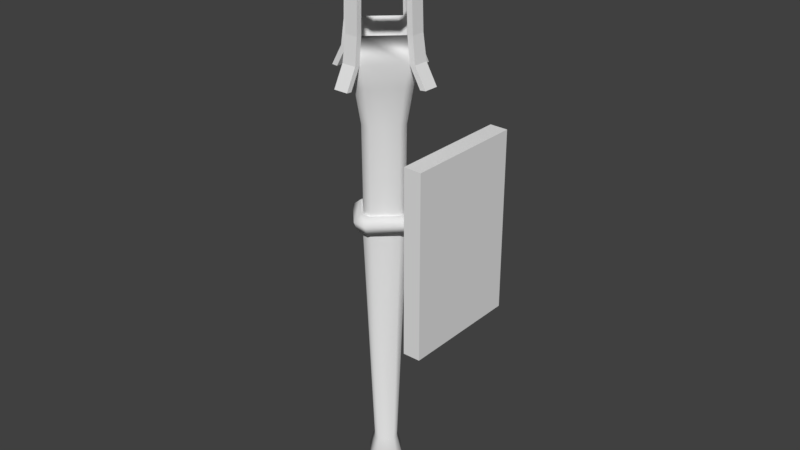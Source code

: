# Source: Wall_Torch.blend  (saved by Blender 2.78.0; exported with 4.5.12 LTS)
import bpy
from mathutils import Matrix  # noqa: F401  (used for matrix-valued properties, if any)

bpy.ops.wm.read_factory_settings(use_empty=True)
scene = bpy.context.scene
scene.name = 'Scene'

# ---- collections
col_collection_1 = bpy.data.collections.new('Collection 1'); scene.collection.children.link(col_collection_1)

# ---- world
world_world = bpy.data.worlds.new('World'); scene.world = world_world
world_world.color = (0.05088, 0.05088, 0.05088)
world_world.use_sun_shadow = False
world_world.sun_shadow_jitter_overblur = 0.0
world_world.cycles.sampling_method = 'MANUAL'

# ---- meshes
me_circle = bpy.data.meshes.new('Circle')
me_circle.from_pydata([(-0.1354, 0.01916, -0.3922), (-0.1524, 0.003286, -0.3922), (-0.1526, -0.00486, -0.3922), (-0.1368, -0.02179, -0.3922), (-0.1286, -0.02205, -0.3922), (-0.1117, -0.006173, -0.3922), (-0.1114, 0.001974, -0.3922), (-0.1273, 0.0189, -0.3922), (-0.1383, 0.03651, -0.007723), (-0.1695, 0.007268, -0.007723), (-0.17, -0.007736, -0.007723), (-0.1407, -0.03892, -0.007723), (-0.1257, -0.0394, -0.007723), (-0.09455, -0.01015, -0.007723), (-0.09407, 0.00485, -0.007723), (-0.1233, 0.03603, -0.007723), (-0.1397, 0.0448, -0.01198), (-0.1777, 0.009169, -0.01198), (-0.1783, -0.009109, -0.01198), (-0.1426, -0.0471, -0.01198), (-0.1244, -0.04768, -0.01198), (-0.08638, -0.01206, -0.01198), (-0.08579, 0.006223, -0.01198), (-0.1214, 0.04421, -0.01198), (-0.1409, 0.05183, 0.004712), (-0.1846, 0.01078, 0.004712), (-0.1853, -0.01028, 0.004712), (-0.1443, -0.05404, 0.004712), (-0.1232, -0.05471, 0.004712), (-0.07943, -0.01367, 0.004712), (-0.07876, 0.007389, 0.004712), (-0.1198, 0.05115, 0.004712), (-0.1387, 0.03892, 0.01562), (-0.1719, 0.007821, 0.01562), (-0.1724, -0.008135, 0.01562), (-0.1413, -0.04129, 0.01562), (-0.1253, -0.04181, 0.01562), (-0.09218, -0.01071, 0.01562), (-0.09167, 0.005249, 0.01562), (-0.1228, 0.03841, 0.01562), (-0.138, 0.03464, 0.01289), (-0.1677, 0.006839, 0.01289), (-0.1681, -0.007426, 0.01289), (-0.1403, -0.03707, 0.01289), (-0.126, -0.03753, 0.01289), (-0.0964, -0.009725, 0.01289), (-0.09594, 0.00454, 0.01289), (-0.1237, 0.03419, 0.01289), (-0.1382, 0.03606, 0.1508), (-0.1691, 0.007163, 0.1508), (-0.1695, -0.00766, 0.1508), (-0.1406, -0.03847, 0.1508), (-0.1258, -0.03894, 0.1508), (-0.095, -0.01005, 0.1508), (-0.09453, 0.004774, 0.1508), (-0.1234, 0.03558, 0.1508), (-0.14, 0.04687, 0.2091), (-0.1797, 0.009646, 0.2091), (-0.1803, -0.009454, 0.2091), (-0.1431, -0.04915, 0.2091), (-0.124, -0.04976, 0.2091), (-0.08433, -0.01253, 0.2091), (-0.08371, 0.006567, 0.2091), (-0.1209, 0.04626, 0.2091), (-0.1901, 0.01206, 0.2462), (-0.1909, -0.0112, 0.2462), (-0.1455, -0.05953, 0.2462), (-0.1223, -0.06028, 0.2462), (-0.07319, 0.008312, 0.2462), (-0.1185, 0.05665, 0.2462), (-0.1409, 0.05222, 0.2854), (-0.1857, -0.01034, 0.2854), (-0.1443, -0.05443, 0.2854), (-0.1231, -0.05511, 0.2854), (-0.07836, 0.007455, 0.2854), (-0.1197, 0.05154, 0.2854), (-0.138, 0.03456, 0.229), (-0.1676, 0.00682, 0.229), (-0.168, -0.007412, 0.229), (-0.1403, -0.03699, 0.229), (-0.1261, -0.03745, 0.229), (-0.09648, -0.009706, 0.229), (-0.09603, 0.004526, 0.229), (-0.1238, 0.0341, 0.229), (-0.122, -0.06919, 0.247), (-0.1452, -0.06845, 0.247), (-0.1228, -0.06402, 0.2862), (-0.144, -0.06334, 0.2862), (-0.1238, -0.0502, 0.4484), (-0.145, -0.04975, 0.4484), (-0.1234, -0.05911, 0.4492), (-0.1446, -0.05867, 0.4492), (-0.1218, -0.07788, 0.2144), (-0.1451, -0.07713, 0.2144), (-0.1215, -0.08679, 0.2152), (-0.1448, -0.08605, 0.2152), (-0.1225, -0.05888, 0.4636), (-0.1436, -0.05931, 0.4658), (-0.1224, -0.06588, 0.458), (-0.1435, -0.0663, 0.4602), (-0.1418, 0.05739, 0.2462), (-0.1421, 0.06631, 0.247), (-0.1188, 0.06556, 0.247), (-0.1412, 0.06114, 0.2862), (-0.12, 0.06046, 0.2862), (-0.1402, 0.04731, 0.4484), (-0.119, 0.04687, 0.4484), (-0.1406, 0.05622, 0.4492), (-0.1194, 0.05578, 0.4492), (-0.1422, 0.07499, 0.2144), (-0.119, 0.07425, 0.2144), (-0.1425, 0.08391, 0.2152), (-0.1193, 0.08316, 0.2152), (-0.1415, 0.056, 0.4636), (-0.1204, 0.05642, 0.4658), (-0.1417, 0.06299, 0.458), (-0.1206, 0.06342, 0.4602), (-0.07394, -0.01495, 0.2462), (-0.07904, -0.01376, 0.2854), (-0.06428, 0.008607, 0.247), (-0.06502, -0.01465, 0.247), (-0.06945, 0.00775, 0.2862), (-0.07013, -0.01346, 0.2862), (-0.08327, 0.006766, 0.4484), (-0.08372, -0.01445, 0.4484), (-0.07436, 0.007161, 0.4492), (-0.07481, -0.01406, 0.4492), (-0.05559, 0.008765, 0.2144), (-0.05634, -0.01449, 0.2144), (-0.04668, 0.009061, 0.2152), (-0.04742, -0.0142, 0.2152), (-0.07459, 0.008054, 0.4636), (-0.07416, -0.01305, 0.4658), (-0.06759, 0.008203, 0.458), (-0.06717, -0.01291, 0.4602), (-0.185, 0.01087, 0.2854), (-0.1998, -0.01149, 0.247), (-0.199, 0.01176, 0.247), (-0.1946, -0.01064, 0.2862), (-0.1939, 0.01058, 0.2862), (-0.1808, -0.009652, 0.4484), (-0.1803, 0.01157, 0.4484), (-0.1897, -0.01005, 0.4492), (-0.1893, 0.01117, 0.4492), (-0.2085, -0.01165, 0.2144), (-0.2077, 0.01161, 0.2144), (-0.2174, -0.01195, 0.2152), (-0.2166, 0.01131, 0.2152), (-0.1895, -0.01094, 0.4636), (-0.1899, 0.01017, 0.4658), (-0.1965, -0.01109, 0.458), (-0.1969, 0.01002, 0.4602), (-0.1504, 0.04938, 0.3369), (-0.181, 0.02147, 0.3369), (-0.1828, -0.01986, 0.3369), (-0.1549, -0.0504, 0.3369), (-0.1136, -0.05226, 0.3369), (-0.08307, -0.02436, 0.3369), (-0.08121, 0.01697, 0.3369), (-0.1091, 0.04751, 0.3369), (-0.1504, 0.04938, 0.3517), (-0.181, 0.02147, 0.3517), (-0.1828, -0.01986, 0.3517), (-0.1549, -0.0504, 0.3517), (-0.1136, -0.05226, 0.3517), (-0.08307, -0.02436, 0.3517), (-0.08121, 0.01697, 0.3517), (-0.1091, 0.04751, 0.3517), (-0.1479, 0.04227, 0.3517), (-0.1741, 0.01827, 0.3517), (-0.1757, -0.01728, 0.3517), (-0.1517, -0.04355, 0.3517), (-0.1162, -0.04516, 0.3517), (-0.08992, -0.02115, 0.3517), (-0.08832, 0.0144, 0.3517), (-0.1123, 0.04067, 0.3517), (-0.1479, 0.04227, 0.3369), (-0.1741, 0.01827, 0.3369), (-0.1757, -0.01728, 0.3369), (-0.1517, -0.04355, 0.3369), (-0.1162, -0.04516, 0.3369), (-0.08992, -0.02115, 0.3369), (-0.08832, 0.0144, 0.3369), (-0.1123, 0.04067, 0.3369), (-0.1504, 0.04938, 0.3369), (-0.181, 0.02147, 0.3369), (-0.1828, -0.01986, 0.3369), (-0.1549, -0.0504, 0.3369), (-0.1136, -0.05226, 0.3369), (-0.08307, -0.02436, 0.3369), (-0.08121, 0.01697, 0.3369), (-0.1091, 0.04751, 0.3369), (-0.1497, 0.04725, 0.4302), (-0.1789, 0.02051, 0.4302), (-0.1807, -0.01909, 0.4302), (-0.154, -0.04835, 0.4302), (-0.1144, -0.05013, 0.4302), (-0.08512, -0.0234, 0.4302), (-0.08334, 0.0162, 0.4302), (-0.1101, 0.04546, 0.4302), (-0.1497, 0.04725, 0.4444), (-0.1789, 0.02051, 0.4444), (-0.1807, -0.01909, 0.4444), (-0.154, -0.04835, 0.4444), (-0.1144, -0.05013, 0.4444), (-0.08512, -0.0234, 0.4444), (-0.08334, 0.0162, 0.4444), (-0.1101, 0.04546, 0.4444), (-0.1472, 0.04044, 0.4444), (-0.1724, 0.01744, 0.4444), (-0.1739, -0.01662, 0.4444), (-0.1509, -0.04179, 0.4444), (-0.1169, -0.04332, 0.4444), (-0.09168, -0.02033, 0.4444), (-0.09015, 0.01373, 0.4444), (-0.1131, 0.0389, 0.4444), (-0.1472, 0.04044, 0.4302), (-0.1724, 0.01744, 0.4302), (-0.1739, -0.01662, 0.4302), (-0.1509, -0.04179, 0.4302), (-0.1169, -0.04332, 0.4302), (-0.09168, -0.02033, 0.4302), (-0.09015, 0.01373, 0.4302), (-0.1131, 0.0389, 0.4302), (-0.1497, 0.04725, 0.4302), (-0.1789, 0.02051, 0.4302), (-0.1807, -0.01909, 0.4302), (-0.154, -0.04835, 0.4302), (-0.1144, -0.05013, 0.4302), (-0.08512, -0.0234, 0.4302), (-0.08334, 0.0162, 0.4302), (-0.1101, 0.04546, 0.4302), (-0.01698, 0.009502, -0.01323), (-0.01698, -0.008376, -0.01323), (-0.01698, 0.009502, 0.003457), (-0.01698, -0.0111, 0.003457), (-0.01698, 0.009502, 0.01437), (-0.01698, -0.006105, 0.01437), (-0.01698, 0.09499, -0.1438), (-0.01698, -0.09516, -0.1438), (-0.01698, 0.09499, 0.02854), (-0.01698, -0.09516, 0.02854), (-0.01698, 0.09499, 0.1425), (-0.01698, -0.09516, 0.1425), (0.01042, 0.09598, -0.1438), (0.01042, -0.09516, -0.1438), (0.01042, 0.09598, 0.02751), (0.01042, -0.09516, 0.02751), (0.01042, 0.09598, 0.1415), (0.01042, -0.09516, 0.1415), (-0.137, 0.02832, -0.4239), (-0.1614, 0.005388, -0.4239), (-0.1618, -0.006378, -0.4239), (-0.1389, -0.03083, -0.4239), (-0.1271, -0.03121, -0.4239), (-0.1026, -0.008275, -0.4239), (-0.1023, 0.003492, -0.4239), (-0.1252, 0.02795, -0.4239), (-0.132, -0.001443, -0.4801)], [], [(2, 10, 9, 1), (6, 14, 13, 5), (11, 19, 18, 10), (15, 23, 22, 14), (4, 12, 11, 3), (8, 9, 17, 16), (0, 8, 15, 7), (20, 12, 13, 21), (28, 20, 21, 29), (10, 18, 17, 9), (14, 22, 21, 13), (19, 27, 26, 18), (22, 23, 31, 30), (12, 20, 19, 11), (17, 25, 24, 16), (8, 16, 23, 15), (20, 28, 27, 19), (25, 33, 32, 24), (16, 24, 31, 23), (36, 28, 29, 37), (18, 26, 25, 17), (21, 22, 232, 233), (27, 35, 34, 26), (31, 39, 38, 30), (39, 47, 46, 38), (28, 36, 35, 27), (32, 33, 41, 40), (24, 32, 39, 31), (44, 36, 37, 45), (26, 34, 33, 25), (37, 29, 235, 237), (35, 43, 42, 34), (52, 44, 45, 53), (34, 42, 41, 33), (38, 46, 45, 37), (43, 51, 50, 42), (47, 55, 54, 46), (36, 44, 43, 35), (41, 49, 48, 40), (32, 40, 47, 39), (44, 52, 51, 43), (49, 57, 56, 48), (40, 48, 55, 47), (60, 52, 53, 61), (42, 50, 49, 41), (46, 54, 53, 45), (51, 59, 58, 50), (55, 63, 62, 54), (63, 69, 68, 62), (52, 60, 59, 51), (56, 57, 64, 100), (48, 56, 63, 55), (67, 60, 61, 117), (50, 58, 57, 49), (54, 62, 61, 53), (59, 66, 65, 58), (73, 67, 117, 118), (58, 65, 64, 57), (62, 68, 117, 61), (66, 72, 71, 65), (69, 75, 74, 68), (60, 67, 66, 59), (64, 135, 70, 100), (56, 100, 69, 63), (72, 87, 91, 89), (135, 77, 76, 70), (100, 70, 75, 69), (80, 73, 118, 81), (65, 71, 135, 64), (68, 74, 118, 117), (72, 79, 78, 71), (75, 83, 82, 74), (7, 6, 256, 257), (73, 80, 79, 72), (1, 0, 250, 251), (70, 76, 83, 75), (4, 254, 255, 5), (71, 78, 77, 135), (74, 82, 81, 118), (3, 2, 252, 253), (83, 76, 77, 78, 79, 80, 81, 82), (84, 86, 87, 85), (72, 66, 85, 87), (85, 66, 93, 95), (67, 73, 86, 84), (90, 88, 96, 98), (73, 72, 89, 88), (86, 73, 88, 90), (87, 86, 90, 91), (93, 92, 94, 95), (84, 85, 95, 94), (67, 84, 94, 92), (66, 67, 92, 93), (96, 97, 99, 98), (91, 90, 98, 99), (89, 91, 99, 97), (88, 89, 97, 96), (75, 104, 108, 106), (101, 103, 104, 102), (75, 69, 102, 104), (102, 69, 110, 112), (100, 70, 103, 101), (107, 105, 113, 115), (70, 75, 106, 105), (103, 70, 105, 107), (104, 103, 107, 108), (110, 109, 111, 112), (101, 102, 112, 111), (100, 101, 111, 109), (69, 100, 109, 110), (113, 114, 116, 115), (108, 107, 115, 116), (106, 108, 116, 114), (105, 106, 114, 113), (118, 122, 126, 124), (119, 121, 122, 120), (118, 117, 120, 122), (120, 117, 128, 130), (68, 74, 121, 119), (125, 123, 131, 133), (74, 118, 124, 123), (121, 74, 123, 125), (122, 121, 125, 126), (128, 127, 129, 130), (119, 120, 130, 129), (68, 119, 129, 127), (117, 68, 127, 128), (131, 132, 134, 133), (126, 125, 133, 134), (124, 126, 134, 132), (123, 124, 132, 131), (135, 139, 143, 141), (136, 138, 139, 137), (135, 64, 137, 139), (137, 64, 145, 147), (65, 71, 138, 136), (142, 140, 148, 150), (71, 135, 141, 140), (138, 71, 140, 142), (139, 138, 142, 143), (145, 144, 146, 147), (136, 137, 147, 146), (65, 136, 146, 144), (64, 65, 144, 145), (148, 149, 151, 150), (143, 142, 150, 151), (141, 143, 151, 149), (140, 141, 149, 148), (159, 167, 166, 158), (157, 165, 164, 156), (155, 163, 162, 154), (153, 161, 160, 152), (152, 160, 167, 159), (158, 166, 165, 157), (156, 164, 163, 155), (154, 162, 161, 153), (163, 171, 170, 162), (161, 169, 168, 160), (160, 168, 175, 167), (166, 174, 173, 165), (164, 172, 171, 163), (162, 170, 169, 161), (167, 175, 174, 166), (165, 173, 172, 164), (175, 183, 182, 174), (173, 181, 180, 172), (171, 179, 178, 170), (169, 177, 176, 168), (168, 176, 183, 175), (174, 182, 181, 173), (172, 180, 179, 171), (170, 178, 177, 169), (180, 188, 187, 179), (178, 186, 185, 177), (183, 191, 190, 182), (181, 189, 188, 180), (179, 187, 186, 178), (177, 185, 184, 176), (176, 184, 191, 183), (182, 190, 189, 181), (199, 207, 206, 198), (197, 205, 204, 196), (195, 203, 202, 194), (193, 201, 200, 192), (192, 200, 207, 199), (198, 206, 205, 197), (196, 204, 203, 195), (194, 202, 201, 193), (203, 211, 210, 202), (201, 209, 208, 200), (200, 208, 215, 207), (206, 214, 213, 205), (204, 212, 211, 203), (202, 210, 209, 201), (207, 215, 214, 206), (205, 213, 212, 204), (215, 223, 222, 214), (213, 221, 220, 212), (211, 219, 218, 210), (209, 217, 216, 208), (208, 216, 223, 215), (214, 222, 221, 213), (212, 220, 219, 211), (210, 218, 217, 209), (220, 228, 227, 219), (218, 226, 225, 217), (223, 231, 230, 222), (221, 229, 228, 220), (219, 227, 226, 218), (217, 225, 224, 216), (216, 224, 231, 223), (222, 230, 229, 221), (232, 234, 240, 238), (234, 236, 242, 240), (38, 37, 237, 236), (22, 30, 234, 232), (30, 38, 236, 234), (29, 21, 233, 235), (243, 241, 247, 249), (237, 235, 241, 243), (236, 237, 243, 242), (235, 233, 239, 241), (233, 232, 238, 239), (242, 243, 249, 248), (241, 239, 245, 247), (239, 238, 244, 245), (240, 242, 248, 246), (238, 240, 246, 244), (245, 244, 246, 248, 249, 247), (2, 1, 251, 252), (6, 5, 255, 256), (253, 252, 258), (257, 256, 258), (4, 3, 253, 254), (251, 250, 258), (0, 7, 257, 250), (254, 258, 255), (256, 255, 258), (3, 11, 10, 2), (7, 15, 14, 6), (254, 253, 258), (250, 257, 258), (12, 4, 5, 13), (1, 9, 8, 0), (252, 251, 258)])
me_circle.polygons.foreach_set('use_smooth', [1, 1, 1, 1, 1, 1, 1, 1, 1, 1, 1, 1, 1, 1, 1, 1, 1, 1, 1, 1, 1, 1, 1, 1, 1, 1, 1, 1, 1, 1, 1, 1, 1, 1, 1, 1, 1, 1, 1, 1, 1, 1, 1, 1, 1, 1, 1, 1, 1, 1, 1, 1, 1, 1, 1, 1, 1, 1, 1, 1, 1, 1, 1, 1, 0, 1, 0, 1, 0, 0, 1, 1, 1, 1, 1, 1, 1, 1, 1, 1, 1, 0, 0, 0, 0, 0, 0, 0, 0, 0, 0, 0, 0, 0, 0, 0, 0, 0, 0, 0, 0, 0, 0, 0, 0, 0, 0, 0, 0, 0, 0, 0, 0, 0, 0, 0, 0, 0, 0, 0, 0, 0, 0, 0, 0, 0, 0, 0, 0, 0, 0, 0, 0, 0, 0, 0, 0, 0, 0, 0, 0, 0, 0, 0, 0, 0, 0, 0, 1, 1, 1, 1, 1, 1, 1, 1, 0, 0, 0, 0, 0, 0, 0, 0, 0, 0, 0, 0, 0, 0, 0, 0, 0, 0, 0, 0, 0, 0, 0, 0, 1, 1, 1, 1, 1, 1, 1, 1, 0, 0, 0, 0, 0, 0, 0, 0, 0, 0, 0, 0, 0, 0, 0, 0, 0, 0, 0, 0, 0, 0, 0, 0, 0, 0, 1, 1, 1, 1, 0, 0, 0, 0, 0, 0, 0, 0, 0, 0, 0, 1, 1, 1, 1, 1, 1, 1, 1, 1, 1, 1, 1, 1, 1, 1, 1])
_k = set([(8, 9), (8, 15), (9, 10), (10, 11), (11, 12), (12, 13), (13, 14), (14, 15), (40, 41), (40, 47), (41, 42), (42, 43), (43, 44), (44, 45), (45, 46), (46, 47)])
me_circle.attributes.new('sharp_edge', 'BOOLEAN', 'EDGE').data.foreach_set('value', [ (min(e.vertices), max(e.vertices)) in _k for e in me_circle.edges])
me_circle.use_remesh_preserve_volume = False
me_circle.use_remesh_preserve_attributes = False
me_circle.use_mirror_vertex_groups = False
me_circle.update()

# ---- objects
ob_circle = bpy.data.objects.new('Circle', me_circle)

# ---- transforms, parenting, visibility, modifiers, constraints
ob_circle.location = (0.0, 0.0, 0.0)
ob_circle.lineart.crease_threshold = 0.0

# ---- collection membership
col_collection_1.objects.link(ob_circle)

# ---- scene / render settings (as saved in the file)
scene.frame_start = 1; scene.frame_end = 250; scene.frame_set(101)
scene.render.engine = 'BLENDER_EEVEE_NEXT'
scene.render.resolution_percentage = 50
scene.render.dither_intensity = 0.0
scene.cycles.use_denoising = False
scene.cycles.samples = 128
scene.cycles.sampling_pattern = 'TABULATED_SOBOL'
scene.cycles.light_sampling_threshold = 0.0
scene.cycles.use_adaptive_sampling = False
scene.cycles.use_light_tree = False
scene.cycles.blur_glossy = 0.0
scene.cycles.sample_clamp_indirect = 0.0
scene.view_settings.view_transform = 'Standard'
bpy.context.view_layer.update()

# ---- added for rendering (the .blend has no active camera and no usable light): camera, sun
cam_auto = bpy.data.cameras.new('AutoCamera')
cam_auto.lens = 50.0
cam_auto.sensor_width = 36.0
cam_auto.clip_end = 1000.0
ob_auto_camera = bpy.data.objects.new('AutoCamera', cam_auto)
scene.collection.objects.link(ob_auto_camera)
ob_auto_camera.location = (0.813885, -1.10042, 0.726732)
ob_auto_camera.rotation_euler = (1.09748, -7.21219e-08, 0.694738)
scene.camera = ob_auto_camera
light_auto_sun = bpy.data.lights.new('AutoSun', 'SUN')
light_auto_sun.energy = 3.0
light_auto_sun.angle = 0.0523599
ob_auto_sun = bpy.data.objects.new('AutoSun', light_auto_sun)
scene.collection.objects.link(ob_auto_sun)
ob_auto_sun.rotation_euler = (0.872665, 0.174533, 0.523599)
bpy.context.view_layer.update()
